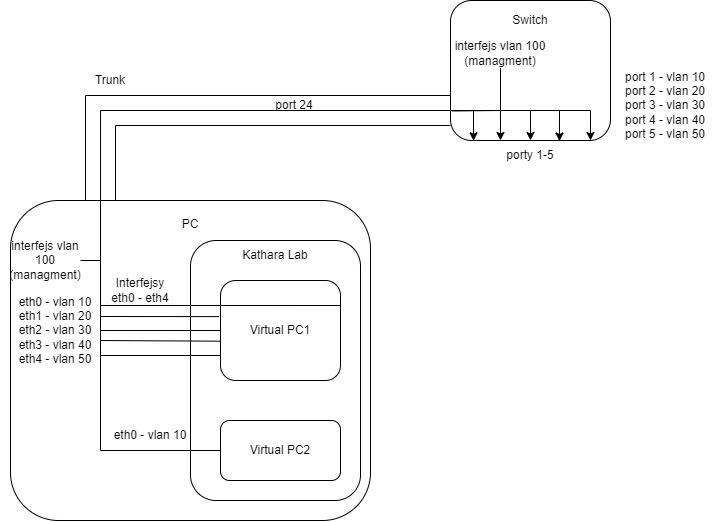

The diagram above was exported from draw.io. Its source (the exported page's mxGraphModel, read from the mxfile embedded in the PNG):
<mxGraphModel dx="989" dy="532" grid="1" gridSize="10" guides="1" tooltips="1" connect="1" arrows="1" fold="1" page="1" pageScale="1" pageWidth="827" pageHeight="1169" math="0" shadow="0">
  <root>
    <mxCell id="0" />
    <mxCell id="1" parent="0" />
    <mxCell id="1E1MDN_zRgLpw-YSIko1-2" value="Switch&lt;div&gt;&lt;br&gt;&lt;/div&gt;&lt;div&gt;&lt;br&gt;&lt;/div&gt;&lt;div&gt;&lt;br&gt;&lt;/div&gt;&lt;div&gt;&lt;br&gt;&lt;/div&gt;&lt;div&gt;&lt;br&gt;&lt;/div&gt;&lt;div&gt;&lt;br&gt;&lt;/div&gt;&lt;div&gt;&lt;br&gt;&lt;/div&gt;" style="rounded=1;whiteSpace=wrap;html=1;fillColor=none;" vertex="1" parent="1">
      <mxGeometry x="480" y="30" width="160" height="140" as="geometry" />
    </mxCell>
    <mxCell id="1E1MDN_zRgLpw-YSIko1-5" value="PC&lt;div&gt;&lt;br&gt;&lt;/div&gt;&lt;div&gt;&lt;br&gt;&lt;/div&gt;&lt;div&gt;&lt;br&gt;&lt;/div&gt;&lt;div&gt;&lt;br&gt;&lt;/div&gt;&lt;div&gt;&lt;br&gt;&lt;/div&gt;&lt;div&gt;&lt;br&gt;&lt;/div&gt;&lt;div&gt;&lt;br&gt;&lt;/div&gt;&lt;div&gt;&lt;br&gt;&lt;/div&gt;&lt;div&gt;&lt;br&gt;&lt;/div&gt;&lt;div&gt;&lt;br&gt;&lt;/div&gt;&lt;div&gt;&lt;br&gt;&lt;/div&gt;&lt;div&gt;&lt;br&gt;&lt;/div&gt;&lt;div&gt;&lt;br&gt;&lt;/div&gt;&lt;div&gt;&lt;br&gt;&lt;/div&gt;&lt;div&gt;&lt;br&gt;&lt;/div&gt;&lt;div&gt;&lt;br&gt;&lt;/div&gt;&lt;div&gt;&lt;br&gt;&lt;/div&gt;&lt;div&gt;&lt;br&gt;&lt;/div&gt;&lt;div&gt;&lt;br&gt;&lt;/div&gt;" style="rounded=1;whiteSpace=wrap;html=1;fillColor=none;" vertex="1" parent="1">
      <mxGeometry x="40" y="230" width="360" height="320" as="geometry" />
    </mxCell>
    <mxCell id="1E1MDN_zRgLpw-YSIko1-20" style="edgeStyle=orthogonalEdgeStyle;rounded=0;orthogonalLoop=1;jettySize=auto;html=1;exitX=1;exitY=0.25;exitDx=0;exitDy=0;entryX=0;entryY=0;entryDx=0;entryDy=0;" edge="1" parent="1" source="1E1MDN_zRgLpw-YSIko1-6" target="1E1MDN_zRgLpw-YSIko1-13">
      <mxGeometry relative="1" as="geometry">
        <Array as="points">
          <mxPoint x="130" y="335" />
          <mxPoint x="130" y="140" />
          <mxPoint x="530" y="140" />
        </Array>
      </mxGeometry>
    </mxCell>
    <mxCell id="1E1MDN_zRgLpw-YSIko1-6" value="Virtual PC1" style="rounded=1;whiteSpace=wrap;html=1;fillColor=none;" vertex="1" parent="1">
      <mxGeometry x="250" y="310" width="120" height="100" as="geometry" />
    </mxCell>
    <mxCell id="1E1MDN_zRgLpw-YSIko1-7" value="Virtual PC2" style="rounded=1;whiteSpace=wrap;html=1;fillColor=none;" vertex="1" parent="1">
      <mxGeometry x="250" y="450" width="120" height="60" as="geometry" />
    </mxCell>
    <mxCell id="1E1MDN_zRgLpw-YSIko1-10" value="" style="shape=link;html=1;rounded=0;exitX=0.25;exitY=0;exitDx=0;exitDy=0;width=30;" edge="1" parent="1" source="1E1MDN_zRgLpw-YSIko1-5">
      <mxGeometry width="100" relative="1" as="geometry">
        <mxPoint x="230" y="190" as="sourcePoint" />
        <mxPoint x="480" y="140" as="targetPoint" />
        <Array as="points">
          <mxPoint x="130" y="140" />
        </Array>
      </mxGeometry>
    </mxCell>
    <mxCell id="1E1MDN_zRgLpw-YSIko1-11" value="Trunk" style="text;html=1;align=center;verticalAlign=middle;whiteSpace=wrap;rounded=0;" vertex="1" parent="1">
      <mxGeometry x="110" y="95" width="60" height="30" as="geometry" />
    </mxCell>
    <mxCell id="1E1MDN_zRgLpw-YSIko1-22" style="edgeStyle=orthogonalEdgeStyle;rounded=0;orthogonalLoop=1;jettySize=auto;html=1;entryX=0.5;entryY=1;entryDx=0;entryDy=0;" edge="1" parent="1" target="1E1MDN_zRgLpw-YSIko1-2">
      <mxGeometry relative="1" as="geometry">
        <mxPoint x="480" y="140" as="sourcePoint" />
        <Array as="points">
          <mxPoint x="560" y="140" />
        </Array>
      </mxGeometry>
    </mxCell>
    <mxCell id="1E1MDN_zRgLpw-YSIko1-25" style="edgeStyle=orthogonalEdgeStyle;rounded=0;orthogonalLoop=1;jettySize=auto;html=1;entryX=0.681;entryY=1.004;entryDx=0;entryDy=0;entryPerimeter=0;" edge="1" parent="1" target="1E1MDN_zRgLpw-YSIko1-2">
      <mxGeometry relative="1" as="geometry">
        <mxPoint x="480" y="140" as="sourcePoint" />
        <Array as="points">
          <mxPoint x="589" y="140" />
        </Array>
      </mxGeometry>
    </mxCell>
    <mxCell id="1E1MDN_zRgLpw-YSIko1-12" value="port 24" style="text;html=1;align=center;verticalAlign=middle;whiteSpace=wrap;rounded=0;" vertex="1" parent="1">
      <mxGeometry x="294" y="120" width="60" height="30" as="geometry" />
    </mxCell>
    <mxCell id="1E1MDN_zRgLpw-YSIko1-13" value="porty 1-5" style="text;html=1;align=center;verticalAlign=middle;whiteSpace=wrap;rounded=0;" vertex="1" parent="1">
      <mxGeometry x="530" y="170" width="60" height="30" as="geometry" />
    </mxCell>
    <mxCell id="1E1MDN_zRgLpw-YSIko1-14" value="port 1 - vlan 10&lt;div&gt;port 2 - vlan 20&lt;/div&gt;&lt;div&gt;port 3 - vlan 30&lt;/div&gt;&lt;div&gt;port 4 - vlan 40&lt;/div&gt;&lt;div&gt;port 5 - vlan 50&lt;/div&gt;" style="text;html=1;align=center;verticalAlign=middle;whiteSpace=wrap;rounded=0;" vertex="1" parent="1">
      <mxGeometry x="640" y="97.5" width="110" height="75" as="geometry" />
    </mxCell>
    <mxCell id="1E1MDN_zRgLpw-YSIko1-27" style="edgeStyle=orthogonalEdgeStyle;rounded=0;orthogonalLoop=1;jettySize=auto;html=1;" edge="1" parent="1">
      <mxGeometry relative="1" as="geometry">
        <mxPoint x="480" y="140" as="sourcePoint" />
        <mxPoint x="620" y="170" as="targetPoint" />
        <Array as="points">
          <mxPoint x="620" y="140" />
        </Array>
      </mxGeometry>
    </mxCell>
    <mxCell id="1E1MDN_zRgLpw-YSIko1-28" style="edgeStyle=orthogonalEdgeStyle;rounded=0;orthogonalLoop=1;jettySize=auto;html=1;entryX=0.144;entryY=1.002;entryDx=0;entryDy=0;entryPerimeter=0;" edge="1" parent="1" target="1E1MDN_zRgLpw-YSIko1-2">
      <mxGeometry relative="1" as="geometry">
        <mxPoint x="480" y="140" as="sourcePoint" />
        <Array as="points">
          <mxPoint x="503" y="140" />
        </Array>
      </mxGeometry>
    </mxCell>
    <mxCell id="1E1MDN_zRgLpw-YSIko1-30" value="" style="endArrow=none;html=1;rounded=0;entryX=0;entryY=0.5;entryDx=0;entryDy=0;exitX=0.25;exitY=0;exitDx=0;exitDy=0;" edge="1" parent="1" source="1E1MDN_zRgLpw-YSIko1-5" target="1E1MDN_zRgLpw-YSIko1-6">
      <mxGeometry width="50" height="50" relative="1" as="geometry">
        <mxPoint x="510" y="370" as="sourcePoint" />
        <mxPoint x="560" y="320" as="targetPoint" />
        <Array as="points">
          <mxPoint x="130" y="360" />
        </Array>
      </mxGeometry>
    </mxCell>
    <mxCell id="1E1MDN_zRgLpw-YSIko1-31" value="" style="endArrow=none;html=1;rounded=0;entryX=0;entryY=0.75;entryDx=0;entryDy=0;" edge="1" parent="1" target="1E1MDN_zRgLpw-YSIko1-6">
      <mxGeometry width="50" height="50" relative="1" as="geometry">
        <mxPoint x="130" y="230" as="sourcePoint" />
        <mxPoint x="550" y="360" as="targetPoint" />
        <Array as="points">
          <mxPoint x="130" y="385" />
        </Array>
      </mxGeometry>
    </mxCell>
    <mxCell id="1E1MDN_zRgLpw-YSIko1-32" value="" style="endArrow=none;html=1;rounded=0;entryX=-0.013;entryY=0.361;entryDx=0;entryDy=0;entryPerimeter=0;" edge="1" parent="1" target="1E1MDN_zRgLpw-YSIko1-6">
      <mxGeometry width="50" height="50" relative="1" as="geometry">
        <mxPoint x="130" y="230" as="sourcePoint" />
        <mxPoint x="540" y="320" as="targetPoint" />
        <Array as="points">
          <mxPoint x="130" y="346" />
        </Array>
      </mxGeometry>
    </mxCell>
    <mxCell id="1E1MDN_zRgLpw-YSIko1-33" value="" style="endArrow=none;html=1;rounded=0;entryX=0.25;entryY=0;entryDx=0;entryDy=0;exitX=0.001;exitY=0.607;exitDx=0;exitDy=0;exitPerimeter=0;" edge="1" parent="1" source="1E1MDN_zRgLpw-YSIko1-6" target="1E1MDN_zRgLpw-YSIko1-5">
      <mxGeometry width="50" height="50" relative="1" as="geometry">
        <mxPoint x="460" y="390" as="sourcePoint" />
        <mxPoint x="510" y="340" as="targetPoint" />
        <Array as="points">
          <mxPoint x="130" y="370" />
        </Array>
      </mxGeometry>
    </mxCell>
    <mxCell id="1E1MDN_zRgLpw-YSIko1-34" value="Interfejsy eth0 - eth4" style="text;html=1;align=center;verticalAlign=middle;whiteSpace=wrap;rounded=0;" vertex="1" parent="1">
      <mxGeometry x="140" y="290" width="60" height="60" as="geometry" />
    </mxCell>
    <mxCell id="1E1MDN_zRgLpw-YSIko1-35" value="eth0 - vlan 10&lt;br&gt;&lt;div&gt;&lt;span style=&quot;background-color: initial;&quot;&gt;eth1&lt;/span&gt;&amp;nbsp;- vlan 20&lt;/div&gt;&lt;div&gt;&lt;span style=&quot;background-color: initial;&quot;&gt;eth2&lt;/span&gt;&amp;nbsp;- vlan 30&lt;/div&gt;&lt;div&gt;&lt;span style=&quot;background-color: initial;&quot;&gt;eth3&lt;/span&gt;&amp;nbsp;- vlan 40&lt;/div&gt;&lt;div&gt;&lt;span style=&quot;background-color: initial;&quot;&gt;eth4&lt;/span&gt;&amp;nbsp;- vlan 50&lt;/div&gt;" style="text;html=1;align=center;verticalAlign=middle;whiteSpace=wrap;rounded=0;" vertex="1" parent="1">
      <mxGeometry x="30" y="322.5" width="110" height="75" as="geometry" />
    </mxCell>
    <mxCell id="1E1MDN_zRgLpw-YSIko1-37" value="" style="endArrow=none;html=1;rounded=0;entryX=0;entryY=0.5;entryDx=0;entryDy=0;" edge="1" parent="1" target="1E1MDN_zRgLpw-YSIko1-7">
      <mxGeometry width="50" height="50" relative="1" as="geometry">
        <mxPoint x="130" y="230" as="sourcePoint" />
        <mxPoint x="550" y="390" as="targetPoint" />
        <Array as="points">
          <mxPoint x="130" y="480" />
        </Array>
      </mxGeometry>
    </mxCell>
    <mxCell id="1E1MDN_zRgLpw-YSIko1-38" value="eth0 - vlan 10" style="text;html=1;align=center;verticalAlign=middle;whiteSpace=wrap;rounded=0;" vertex="1" parent="1">
      <mxGeometry x="140" y="450" width="80" height="30" as="geometry" />
    </mxCell>
    <mxCell id="1E1MDN_zRgLpw-YSIko1-39" value="Kathara Lab&lt;div&gt;&lt;br&gt;&lt;/div&gt;&lt;div&gt;&lt;br&gt;&lt;/div&gt;&lt;div&gt;&lt;br&gt;&lt;/div&gt;&lt;div&gt;&lt;br&gt;&lt;/div&gt;&lt;div&gt;&lt;br&gt;&lt;/div&gt;&lt;div&gt;&lt;br&gt;&lt;/div&gt;&lt;div&gt;&lt;br&gt;&lt;/div&gt;&lt;div&gt;&lt;br&gt;&lt;/div&gt;&lt;div&gt;&lt;br&gt;&lt;/div&gt;&lt;div&gt;&lt;br&gt;&lt;/div&gt;&lt;div&gt;&lt;br&gt;&lt;/div&gt;&lt;div&gt;&lt;br&gt;&lt;/div&gt;&lt;div&gt;&lt;br&gt;&lt;/div&gt;&lt;div&gt;&lt;br&gt;&lt;/div&gt;&lt;div&gt;&lt;br&gt;&lt;/div&gt;&lt;div&gt;&lt;br&gt;&lt;/div&gt;" style="rounded=1;whiteSpace=wrap;html=1;fillColor=none;" vertex="1" parent="1">
      <mxGeometry x="220" y="270" width="170" height="260" as="geometry" />
    </mxCell>
    <mxCell id="1E1MDN_zRgLpw-YSIko1-41" value="" style="endArrow=none;html=1;rounded=0;entryX=1;entryY=0.5;entryDx=0;entryDy=0;" edge="1" parent="1" target="1E1MDN_zRgLpw-YSIko1-42">
      <mxGeometry width="50" height="50" relative="1" as="geometry">
        <mxPoint x="130" y="230" as="sourcePoint" />
        <mxPoint x="590" y="280" as="targetPoint" />
        <Array as="points">
          <mxPoint x="130" y="290" />
        </Array>
      </mxGeometry>
    </mxCell>
    <mxCell id="1E1MDN_zRgLpw-YSIko1-42" value="interfejs vlan 100&lt;div&gt;(managment)&lt;/div&gt;" style="text;html=1;align=center;verticalAlign=middle;whiteSpace=wrap;rounded=0;" vertex="1" parent="1">
      <mxGeometry x="40" y="270" width="70" height="40" as="geometry" />
    </mxCell>
    <mxCell id="1E1MDN_zRgLpw-YSIko1-44" value="interfejs vlan 100 (managment)" style="text;html=1;align=center;verticalAlign=middle;whiteSpace=wrap;rounded=0;" vertex="1" parent="1">
      <mxGeometry x="480" y="67.5" width="100" height="30" as="geometry" />
    </mxCell>
    <mxCell id="1E1MDN_zRgLpw-YSIko1-45" value="" style="endArrow=none;html=1;rounded=0;entryX=0.5;entryY=1;entryDx=0;entryDy=0;exitX=0.013;exitY=0.789;exitDx=0;exitDy=0;exitPerimeter=0;" edge="1" parent="1" source="1E1MDN_zRgLpw-YSIko1-2" target="1E1MDN_zRgLpw-YSIko1-44">
      <mxGeometry width="50" height="50" relative="1" as="geometry">
        <mxPoint x="540" y="290" as="sourcePoint" />
        <mxPoint x="590" y="240" as="targetPoint" />
        <Array as="points">
          <mxPoint x="530" y="140" />
        </Array>
      </mxGeometry>
    </mxCell>
  </root>
</mxGraphModel>